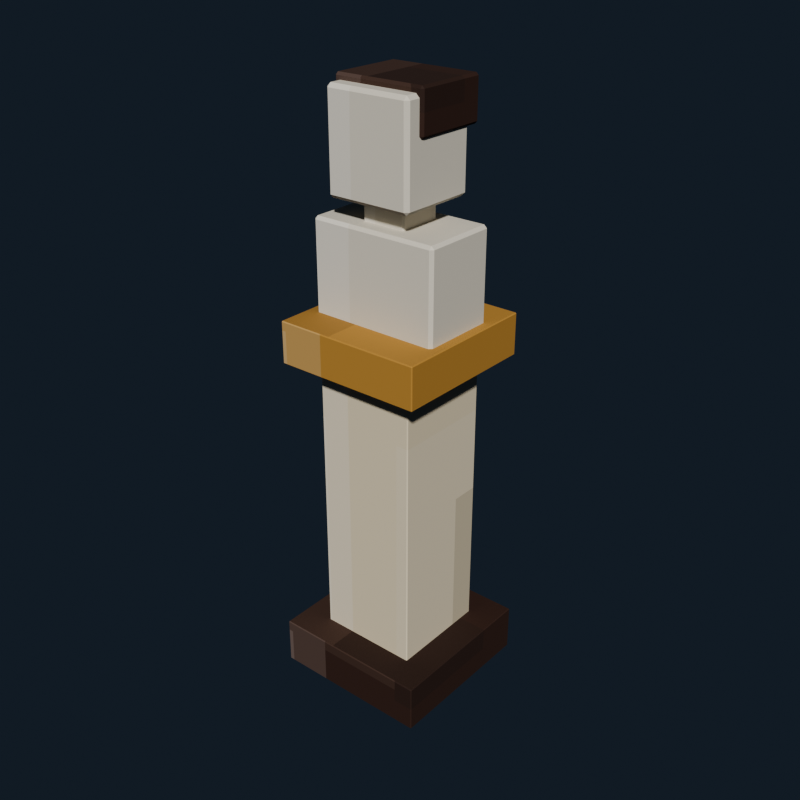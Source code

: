 # Source: mansion_bust_pedestal.blend  (saved by Blender 5.2.44; exported with 4.5.12 LTS)
import bpy
from mathutils import Matrix  # noqa: F401  (used for matrix-valued properties, if any)

bpy.ops.wm.read_factory_settings(use_empty=True)
scene = bpy.context.scene
scene.name = 'Scene'

# ---- collections
col_collection = bpy.data.collections.new('Collection'); scene.collection.children.link(col_collection)

# ---- images (referenced by path relative to the original .blend; pixels are not part of the script)
import os
ASSET_DIR = os.environ.get("B2B_ASSET_DIR", "")  # directory of the original .blend (textures are referenced by path, not embedded)
HERE = os.path.dirname(os.path.abspath(__file__))  # packed textures are extracted next to this script under _unpacked/

def load_image(name, relpath, width, height, colorspace="sRGB"):
    """Load a texture the original file referenced (path relative to the .blend, or extracted next to this script)."""
    p = next((c for c in (os.path.join(HERE, relpath), os.path.join(ASSET_DIR, relpath)) if relpath and os.path.exists(c)), "")
    if p:
        img = bpy.data.images.load(p, check_existing=True)
        img.name = name
    else:  # same state as the original file: an image datablock whose file is absent (Cycles renders it pink)
        img = bpy.data.images.new(name, width, height)
        img.source = "FILE"
        img.filepath = "//" + (relpath or name)
    img.colorspace_settings.name = colorspace
    return img
img_mansion_bust_pedestal_pixel_atlas = load_image('mansion_bust_pedestal_pixel_atlas', '_unpacked/mansion_bust_pedestal_pixel_atlas.35a16d8f.png', 160, 16, 'sRGB')

# ---- materials (node trees are filled in below, after node groups)
mat_mansion_bust_pedestal_pixel_paint = bpy.data.materials.new('Mansion Bust Pedestal pixel paint')

# ---- material node trees
mat_mansion_bust_pedestal_pixel_paint.use_nodes = True; mat_mansion_bust_pedestal_pixel_paint.node_tree.nodes.clear()
_N = mat_mansion_bust_pedestal_pixel_paint.node_tree.nodes; _L = mat_mansion_bust_pedestal_pixel_paint.node_tree.links
n0 = _N.new('ShaderNodeBsdfPrincipled'); n0.name = 'Principled BSDF'; n0.location = (-200, 100)
n0.inputs[2].default_value = 0.84
n0.inputs[10].default_value = 0.005
n1 = _N.new('ShaderNodeOutputMaterial'); n1.name = 'Material Output'; n1.location = (200, 100)
n2 = _N.new('ShaderNodeTexImage'); n2.name = 'Image Texture'; n2.location = (0, 0)
n2.image = img_mansion_bust_pedestal_pixel_atlas
n2.interpolation = 'Closest'
_L.new(n0.outputs[0], n1.inputs[0])
_L.new(n2.outputs[0], n0.inputs[0])
n1.is_active_output = True

# ---- world
world_world = bpy.data.worlds.new('World'); scene.world = world_world
world_world.use_nodes = True; world_world.node_tree.nodes.clear()
_N = world_world.node_tree.nodes; _L = world_world.node_tree.links
n0 = _N.new('ShaderNodeOutputWorld'); n0.name = 'World Output'; n0.location = (200, 100)
n1 = _N.new('ShaderNodeBackground'); n1.name = 'Background'; n1.location = (-200, 100)
n1.inputs[0].default_value = (0.04314, 0.06275, 0.09412, 1.0)
n1.inputs[1].default_value = 0.36
_L.new(n1.outputs[0], n0.inputs[0])
n0.is_active_output = True
world_world.color = (0.05088, 0.05088, 0.05088)
world_world.sun_shadow_jitter_overblur = 0.0

# ---- meshes
me_cube = bpy.data.meshes.new('Cube')
me_cube.from_pydata([(-0.267, -0.267, -0.08), (-0.267, -0.27, -0.077), (-0.27, -0.267, -0.077), (-0.267, -0.27, 0.077), (-0.267, -0.267, 0.08), (-0.27, -0.267, 0.077), (-0.267, 0.267, -0.08), (-0.27, 0.267, -0.077), (-0.267, 0.27, -0.077), (-0.267, 0.267, 0.08), (-0.267, 0.27, 0.077), (-0.27, 0.267, 0.077), (0.267, -0.267, -0.08), (0.27, -0.267, -0.077), (0.267, -0.27, -0.077), (0.267, -0.267, 0.08), (0.267, -0.27, 0.077), (0.27, -0.267, 0.077), (0.267, 0.267, -0.08), (0.267, 0.27, -0.077), (0.27, 0.267, -0.077), (0.267, 0.267, 0.08), (0.27, 0.267, 0.077), (0.267, 0.27, 0.077)], [], [(0, 1, 2), (3, 4, 5), (6, 7, 8), (9, 10, 11), (12, 13, 14), (15, 16, 17), (18, 19, 20), (21, 22, 23), (6, 0, 2, 7), (1, 3, 5, 2), (4, 9, 11, 5), (10, 8, 7, 11), (18, 6, 8, 19), (9, 21, 23, 10), (22, 20, 19, 23), (12, 18, 20, 13), (21, 15, 17, 22), (16, 14, 13, 17), (0, 12, 14, 1), (15, 4, 3, 16), (6, 18, 12, 0), (2, 5, 11, 7), (14, 16, 3, 1), (21, 9, 4, 15), (8, 10, 23, 19), (20, 22, 17, 13)])
_uv = me_cube.uv_layers.new(name='UVMap')
_uv.uv.foreach_set('vector', [0.1167, 0.7213, 0.1167, 0.7225, 0.1166, 0.7213, 0.1607, 0.9438, 0.1611, 0.9438, 0.1607, 0.945, 0.1167, 0.5012, 0.1166, 0.5012, 0.1167, 0.5, 0.1611, 0.2779, 0.1607, 0.2787, 0.1607, 0.2766, 0.1388, 0.7213, 0.1392, 0.7213, 0.139, 0.7231, 0.1612, 0.7225, 0.1607, 0.7237, 0.1607, 0.7216, 0.1388, 0.5012, 0.139, 0.4994, 0.1392, 0.5012, 0.1612, 0.5006, 0.1607, 0.5012, 0.1607, 0.4991, 0.1167, 0.5012, 0.1167, 0.7213, 0.1166, 0.7213, 0.1166, 0.5012, 0.1393, 0.055, 0.1607, 0.055, 0.1607, 0.05624, 0.1393, 0.05624, 0.1611, 0.05624, 0.1611, 0.2779, 0.1607, 0.2766, 0.1607, 0.05624, 0.1607, 0.2787, 0.1393, 0.2787, 0.1393, 0.2763, 0.1607, 0.2766, 0.1388, 0.5012, 0.1167, 0.5012, 0.1167, 0.5, 0.139, 0.4994, 0.1611, 0.2779, 0.1612, 0.5006, 0.1607, 0.4991, 0.1607, 0.2787, 0.1607, 0.5012, 0.1392, 0.5012, 0.139, 0.4994, 0.1607, 0.4991, 0.1388, 0.7213, 0.1388, 0.5012, 0.1392, 0.5012, 0.1392, 0.7213, 0.1612, 0.5006, 0.1612, 0.7225, 0.1607, 0.7216, 0.1607, 0.5012, 0.1607, 0.7237, 0.139, 0.7231, 0.1392, 0.7213, 0.1607, 0.7216, 0.1167, 0.7213, 0.1388, 0.7213, 0.139, 0.7231, 0.1167, 0.7225, 0.1612, 0.7225, 0.1611, 0.9438, 0.1607, 0.9438, 0.1607, 0.7237, 0.1167, 0.5012, 0.1388, 0.5012, 0.1388, 0.7213, 0.1167, 0.7213, 0.1393, 0.05624, 0.1607, 0.05624, 0.1607, 0.2766, 0.1393, 0.2763, 0.139, 0.7231, 0.1607, 0.7237, 0.1607, 0.9438, 0.1393, 0.9438, 0.1612, 0.5006, 0.1833, 0.5012, 0.1833, 0.7213, 0.1612, 0.7225, 0.1393, 0.2787, 0.1607, 0.2787, 0.1607, 0.4991, 0.139, 0.4994, 0.1392, 0.5012, 0.1607, 0.5012, 0.1607, 0.7216, 0.1392, 0.7213])
me_cube.materials.append(mat_mansion_bust_pedestal_pixel_paint)
me_cube.update()
me_cube_001 = bpy.data.meshes.new('Cube.001')
me_cube_001.from_pydata([(-0.167, -0.167, -0.51), (-0.167, -0.17, -0.507), (-0.17, -0.167, -0.507), (-0.167, -0.17, 0.507), (-0.167, -0.167, 0.51), (-0.17, -0.167, 0.507), (-0.167, 0.167, -0.51), (-0.17, 0.167, -0.507), (-0.167, 0.17, -0.507), (-0.167, 0.167, 0.51), (-0.167, 0.17, 0.507), (-0.17, 0.167, 0.507), (0.167, -0.167, -0.51), (0.17, -0.167, -0.507), (0.167, -0.17, -0.507), (0.167, -0.167, 0.51), (0.167, -0.17, 0.507), (0.17, -0.167, 0.507), (0.167, 0.167, -0.51), (0.167, 0.17, -0.507), (0.17, 0.167, -0.507), (0.167, 0.167, 0.51), (0.17, 0.167, 0.507), (0.167, 0.17, 0.507)], [], [(0, 1, 2), (3, 4, 5), (6, 7, 8), (9, 10, 11), (12, 13, 14), (15, 16, 17), (18, 19, 20), (21, 22, 23), (6, 0, 2, 7), (1, 3, 5, 2), (4, 9, 11, 5), (10, 8, 7, 11), (18, 6, 8, 19), (9, 21, 23, 10), (22, 20, 19, 23), (12, 18, 20, 13), (21, 15, 17, 22), (16, 14, 13, 17), (0, 12, 14, 1), (15, 4, 3, 16), (6, 18, 12, 0), (2, 5, 11, 7), (14, 16, 3, 1), (21, 9, 4, 15), (8, 10, 23, 19), (20, 22, 17, 13)])
_uv = me_cube_001.uv_layers.new(name='UVMap')
_uv.uv.foreach_set('vector', [0.3168, 0.7205, 0.3168, 0.7225, 0.3166, 0.7205, 0.3611, 0.943, 0.3611, 0.943, 0.3611, 0.945, 0.3168, 0.502, 0.3166, 0.502, 0.3168, 0.5, 0.3611, 0.2782, 0.3611, 0.2795, 0.3611, 0.276, 0.3387, 0.7205, 0.3389, 0.7205, 0.3388, 0.7235, 0.3612, 0.7225, 0.3611, 0.7245, 0.3611, 0.721, 0.3387, 0.502, 0.3388, 0.499, 0.3389, 0.502, 0.3612, 0.501, 0.3611, 0.502, 0.3611, 0.4985, 0.3168, 0.502, 0.3168, 0.7205, 0.3166, 0.7205, 0.3166, 0.502, 0.3389, 0.055, 0.3611, 0.055, 0.3611, 0.05696, 0.3389, 0.05696, 0.3611, 0.05696, 0.3611, 0.2782, 0.3611, 0.276, 0.3611, 0.05696, 0.3611, 0.2795, 0.3389, 0.2795, 0.3389, 0.2755, 0.3611, 0.276, 0.3387, 0.502, 0.3168, 0.502, 0.3168, 0.5, 0.3388, 0.499, 0.3611, 0.2782, 0.3612, 0.501, 0.3611, 0.4985, 0.3611, 0.2795, 0.3611, 0.502, 0.3389, 0.502, 0.3388, 0.499, 0.3611, 0.4985, 0.3387, 0.7205, 0.3387, 0.502, 0.3389, 0.502, 0.3389, 0.7205, 0.3612, 0.501, 0.3612, 0.7225, 0.3611, 0.721, 0.3611, 0.502, 0.3611, 0.7245, 0.3388, 0.7235, 0.3389, 0.7205, 0.3611, 0.721, 0.3168, 0.7205, 0.3387, 0.7205, 0.3388, 0.7235, 0.3168, 0.7225, 0.3612, 0.7225, 0.3611, 0.943, 0.3611, 0.943, 0.3611, 0.7245, 0.3168, 0.502, 0.3387, 0.502, 0.3387, 0.7205, 0.3168, 0.7205, 0.3389, 0.05696, 0.3611, 0.05696, 0.3611, 0.276, 0.3389, 0.2755, 0.3388, 0.7235, 0.3611, 0.7245, 0.3611, 0.943, 0.3389, 0.943, 0.3612, 0.501, 0.3832, 0.502, 0.3832, 0.7205, 0.3612, 0.7225, 0.3389, 0.2795, 0.3611, 0.2795, 0.3611, 0.4985, 0.3388, 0.499, 0.3389, 0.502, 0.3611, 0.502, 0.3611, 0.721, 0.3389, 0.7205])
me_cube_001.materials.append(mat_mansion_bust_pedestal_pixel_paint)
me_cube_001.update()
me_cube_002 = bpy.data.meshes.new('Cube.002')
me_cube_002.from_pydata([(-0.247, -0.247, -0.07), (-0.247, -0.25, -0.067), (-0.25, -0.247, -0.067), (-0.247, -0.25, 0.067), (-0.247, -0.247, 0.07), (-0.25, -0.247, 0.067), (-0.247, 0.247, -0.07), (-0.25, 0.247, -0.067), (-0.247, 0.25, -0.067), (-0.247, 0.247, 0.07), (-0.247, 0.25, 0.067), (-0.25, 0.247, 0.067), (0.247, -0.247, -0.07), (0.25, -0.247, -0.067), (0.247, -0.25, -0.067), (0.247, -0.247, 0.07), (0.247, -0.25, 0.067), (0.25, -0.247, 0.067), (0.247, 0.247, -0.07), (0.247, 0.25, -0.067), (0.25, 0.247, -0.067), (0.247, 0.247, 0.07), (0.25, 0.247, 0.067), (0.247, 0.25, 0.067)], [], [(0, 1, 2), (3, 4, 5), (6, 7, 8), (9, 10, 11), (12, 13, 14), (15, 16, 17), (18, 19, 20), (21, 22, 23), (6, 0, 2, 7), (1, 3, 5, 2), (4, 9, 11, 5), (10, 8, 7, 11), (18, 6, 8, 19), (9, 21, 23, 10), (22, 20, 19, 23), (12, 18, 20, 13), (21, 15, 17, 22), (16, 14, 13, 17), (0, 12, 14, 1), (15, 4, 3, 16), (6, 18, 12, 0), (2, 5, 11, 7), (14, 16, 3, 1), (21, 9, 4, 15), (8, 10, 23, 19), (20, 22, 17, 13)])
_uv = me_cube_002.uv_layers.new(name='UVMap')
_uv.uv.foreach_set('vector', [0.5168, 0.7212, 0.5168, 0.7225, 0.5166, 0.7212, 0.5606, 0.9437, 0.5611, 0.9437, 0.5606, 0.945, 0.5168, 0.5013, 0.5166, 0.5013, 0.5168, 0.5, 0.5611, 0.2779, 0.5606, 0.2788, 0.5606, 0.2765, 0.5387, 0.7212, 0.5392, 0.7212, 0.539, 0.7232, 0.5612, 0.7225, 0.5606, 0.7238, 0.5606, 0.7215, 0.5387, 0.5013, 0.539, 0.4993, 0.5392, 0.5013, 0.5612, 0.5007, 0.5606, 0.5013, 0.5606, 0.499, 0.5168, 0.5013, 0.5168, 0.7212, 0.5166, 0.7212, 0.5166, 0.5013, 0.5394, 0.055, 0.5606, 0.055, 0.5606, 0.05634, 0.5394, 0.05634, 0.5611, 0.05634, 0.5611, 0.2779, 0.5606, 0.2765, 0.5606, 0.05634, 0.5606, 0.2788, 0.5394, 0.2788, 0.5394, 0.2762, 0.5606, 0.2765, 0.5387, 0.5013, 0.5168, 0.5013, 0.5168, 0.5, 0.539, 0.4993, 0.5611, 0.2779, 0.5612, 0.5007, 0.5606, 0.499, 0.5606, 0.2788, 0.5606, 0.5013, 0.5392, 0.5013, 0.539, 0.4993, 0.5606, 0.499, 0.5387, 0.7212, 0.5387, 0.5013, 0.5392, 0.5013, 0.5392, 0.7212, 0.5612, 0.5007, 0.5612, 0.7225, 0.5606, 0.7215, 0.5606, 0.5013, 0.5606, 0.7238, 0.539, 0.7232, 0.5392, 0.7212, 0.5606, 0.7215, 0.5168, 0.7212, 0.5387, 0.7212, 0.539, 0.7232, 0.5168, 0.7225, 0.5612, 0.7225, 0.5611, 0.9437, 0.5606, 0.9437, 0.5606, 0.7238, 0.5168, 0.5013, 0.5387, 0.5013, 0.5387, 0.7212, 0.5168, 0.7212, 0.5394, 0.05634, 0.5606, 0.05634, 0.5606, 0.2765, 0.5394, 0.2762, 0.539, 0.7232, 0.5606, 0.7238, 0.5606, 0.9437, 0.5394, 0.9437, 0.5612, 0.5007, 0.5832, 0.5013, 0.5832, 0.7212, 0.5612, 0.7225, 0.5394, 0.2788, 0.5606, 0.2788, 0.5606, 0.499, 0.539, 0.4993, 0.5392, 0.5013, 0.5606, 0.5013, 0.5606, 0.7215, 0.5392, 0.7212])
me_cube_002.materials.append(mat_mansion_bust_pedestal_pixel_paint)
me_cube_002.update()
me_cube_003 = bpy.data.meshes.new('Cube.003')
me_cube_003.from_pydata([(-0.21, -0.12, -0.17), (-0.21, -0.13, -0.16), (-0.22, -0.12, -0.16), (-0.21, -0.13, 0.16), (-0.21, -0.12, 0.17), (-0.22, -0.12, 0.16), (-0.21, 0.12, -0.17), (-0.22, 0.12, -0.16), (-0.21, 0.13, -0.16), (-0.21, 0.12, 0.17), (-0.21, 0.13, 0.16), (-0.22, 0.12, 0.16), (0.21, -0.12, -0.17), (0.22, -0.12, -0.16), (0.21, -0.13, -0.16), (0.21, -0.12, 0.17), (0.21, -0.13, 0.16), (0.22, -0.12, 0.16), (0.21, 0.12, -0.17), (0.21, 0.13, -0.16), (0.22, 0.12, -0.16), (0.21, 0.12, 0.17), (0.22, 0.12, 0.16), (0.21, 0.13, 0.16)], [], [(0, 1, 2), (3, 4, 5), (6, 7, 8), (9, 10, 11), (12, 13, 14), (15, 16, 17), (18, 19, 20), (21, 22, 23), (6, 0, 2, 7), (1, 3, 5, 2), (4, 9, 11, 5), (10, 8, 7, 11), (18, 6, 8, 19), (9, 21, 23, 10), (22, 20, 19, 23), (12, 18, 20, 13), (21, 15, 17, 22), (16, 14, 13, 17), (0, 12, 14, 1), (15, 4, 3, 16), (6, 18, 12, 0), (2, 5, 11, 7), (14, 16, 3, 1), (21, 9, 4, 15), (8, 10, 23, 19), (20, 22, 17, 13)])
_uv = me_cube_003.uv_layers.new(name='UVMap')
_uv.uv.foreach_set('vector', [0.4171, 0.7139, 0.4171, 0.7225, 0.4166, 0.7139, 0.4605, 0.9399, 0.4611, 0.9399, 0.4605, 0.945, 0.4171, 0.5086, 0.4166, 0.5086, 0.4171, 0.5, 0.4611, 0.278, 0.4605, 0.2826, 0.4605, 0.2711, 0.4384, 0.7139, 0.4394, 0.7139, 0.4389, 0.725, 0.4614, 0.7207, 0.4605, 0.7276, 0.4605, 0.7161, 0.4384, 0.5086, 0.4389, 0.4975, 0.4394, 0.5086, 0.4614, 0.5052, 0.4605, 0.5086, 0.4605, 0.4962, 0.4171, 0.5086, 0.4171, 0.7139, 0.4166, 0.7139, 0.4166, 0.5086, 0.4395, 0.055, 0.4605, 0.055, 0.4605, 0.06356, 0.4395, 0.06356, 0.4611, 0.06356, 0.4611, 0.278, 0.4605, 0.2711, 0.4605, 0.06356, 0.4605, 0.2826, 0.4395, 0.2826, 0.4395, 0.2689, 0.4605, 0.2711, 0.4384, 0.5086, 0.4171, 0.5086, 0.4171, 0.5, 0.4389, 0.4975, 0.4611, 0.278, 0.4614, 0.5052, 0.4605, 0.4962, 0.4605, 0.2826, 0.4605, 0.5086, 0.4394, 0.5086, 0.4389, 0.4975, 0.4605, 0.4962, 0.4384, 0.7139, 0.4384, 0.5086, 0.4394, 0.5086, 0.4394, 0.7139, 0.4614, 0.5052, 0.4614, 0.7207, 0.4605, 0.7161, 0.4605, 0.5086, 0.4605, 0.7276, 0.4389, 0.725, 0.4394, 0.7139, 0.4605, 0.7161, 0.4171, 0.7139, 0.4384, 0.7139, 0.4389, 0.725, 0.4171, 0.7225, 0.4614, 0.7207, 0.4611, 0.9399, 0.4605, 0.9399, 0.4605, 0.7276, 0.4171, 0.5086, 0.4384, 0.5086, 0.4384, 0.7139, 0.4171, 0.7139, 0.4395, 0.06356, 0.4605, 0.06356, 0.4605, 0.2711, 0.4395, 0.2689, 0.4389, 0.725, 0.4605, 0.7276, 0.4605, 0.9399, 0.4395, 0.9399, 0.4614, 0.5052, 0.4829, 0.5086, 0.4829, 0.7139, 0.4614, 0.7207, 0.4395, 0.2826, 0.4605, 0.2826, 0.4605, 0.4962, 0.4389, 0.4975, 0.4394, 0.5086, 0.4605, 0.5086, 0.4605, 0.7161, 0.4394, 0.7139])
me_cube_003.materials.append(mat_mansion_bust_pedestal_pixel_paint)
me_cube_003.update()
me_cube_004 = bpy.data.meshes.new('Cube.004')
me_cube_004.from_pydata([(-0.069, -0.069, -0.09), (-0.069, -0.075, -0.084), (-0.075, -0.069, -0.084), (-0.069, -0.075, 0.084), (-0.069, -0.069, 0.09), (-0.075, -0.069, 0.084), (-0.069, 0.069, -0.09), (-0.075, 0.069, -0.084), (-0.069, 0.075, -0.084), (-0.069, 0.069, 0.09), (-0.069, 0.075, 0.084), (-0.075, 0.069, 0.084), (0.069, -0.069, -0.09), (0.075, -0.069, -0.084), (0.069, -0.075, -0.084), (0.069, -0.069, 0.09), (0.069, -0.075, 0.084), (0.075, -0.069, 0.084), (0.069, 0.069, -0.09), (0.069, 0.075, -0.084), (0.075, 0.069, -0.084), (0.069, 0.069, 0.09), (0.075, 0.069, 0.084), (0.069, 0.075, 0.084)], [], [(0, 1, 2), (3, 4, 5), (6, 7, 8), (9, 10, 11), (12, 13, 14), (15, 16, 17), (18, 19, 20), (21, 22, 23), (6, 0, 2, 7), (1, 3, 5, 2), (4, 9, 11, 5), (10, 8, 7, 11), (18, 6, 8, 19), (9, 21, 23, 10), (22, 20, 19, 23), (12, 18, 20, 13), (21, 15, 17, 22), (16, 14, 13, 17), (0, 12, 14, 1), (15, 4, 3, 16), (6, 18, 12, 0), (2, 5, 11, 7), (14, 16, 3, 1), (21, 9, 4, 15), (8, 10, 23, 19), (20, 22, 17, 13)])
_uv = me_cube_004.uv_layers.new(name='UVMap')
_uv.uv.foreach_set('vector', [0.4175, 0.7136, 0.4175, 0.7225, 0.4166, 0.7136, 0.4604, 0.9361, 0.4611, 0.9361, 0.4604, 0.945, 0.4175, 0.5089, 0.4166, 0.5089, 0.4175, 0.5, 0.4611, 0.2805, 0.4604, 0.2864, 0.4604, 0.2708, 0.438, 0.7136, 0.4394, 0.7136, 0.4388, 0.7269, 0.4616, 0.7225, 0.4604, 0.7314, 0.4604, 0.7158, 0.438, 0.5089, 0.4388, 0.4956, 0.4394, 0.5089, 0.4616, 0.5045, 0.4604, 0.5089, 0.4604, 0.4933, 0.4175, 0.5089, 0.4175, 0.7136, 0.4166, 0.7136, 0.4166, 0.5089, 0.4396, 0.055, 0.4604, 0.055, 0.4604, 0.0639, 0.4396, 0.0639, 0.4611, 0.0639, 0.4611, 0.2805, 0.4604, 0.2708, 0.4604, 0.0639, 0.4604, 0.2864, 0.4396, 0.2864, 0.4396, 0.2686, 0.4604, 0.2708, 0.438, 0.5089, 0.4175, 0.5089, 0.4175, 0.5, 0.4388, 0.4956, 0.4611, 0.2805, 0.4616, 0.5045, 0.4604, 0.4933, 0.4604, 0.2864, 0.4604, 0.5089, 0.4394, 0.5089, 0.4388, 0.4956, 0.4604, 0.4933, 0.438, 0.7136, 0.438, 0.5089, 0.4394, 0.5089, 0.4394, 0.7136, 0.4616, 0.5045, 0.4616, 0.7225, 0.4604, 0.7158, 0.4604, 0.5089, 0.4604, 0.7314, 0.4388, 0.7269, 0.4394, 0.7136, 0.4604, 0.7158, 0.4175, 0.7136, 0.438, 0.7136, 0.4388, 0.7269, 0.4175, 0.7225, 0.4616, 0.7225, 0.4611, 0.9361, 0.4604, 0.9361, 0.4604, 0.7314, 0.4175, 0.5089, 0.438, 0.5089, 0.438, 0.7136, 0.4175, 0.7136, 0.4396, 0.0639, 0.4604, 0.0639, 0.4604, 0.2708, 0.4396, 0.2686, 0.4388, 0.7269, 0.4604, 0.7314, 0.4604, 0.9361, 0.4396, 0.9361, 0.4616, 0.5045, 0.4825, 0.5089, 0.4825, 0.7136, 0.4616, 0.7225, 0.4396, 0.2864, 0.4604, 0.2864, 0.4604, 0.4933, 0.4388, 0.4956, 0.4394, 0.5089, 0.4604, 0.5089, 0.4604, 0.7158, 0.4394, 0.7136])
me_cube_004.materials.append(mat_mansion_bust_pedestal_pixel_paint)
me_cube_004.update()
me_cube_005 = bpy.data.meshes.new('Cube.005')
me_cube_005.from_pydata([(-0.133, -0.123, -0.16), (-0.133, -0.135, -0.148), (-0.145, -0.123, -0.148), (-0.133, -0.135, 0.148), (-0.133, -0.123, 0.16), (-0.145, -0.123, 0.148), (-0.133, 0.123, -0.16), (-0.145, 0.123, -0.148), (-0.133, 0.135, -0.148), (-0.133, 0.123, 0.16), (-0.133, 0.135, 0.148), (-0.145, 0.123, 0.148), (0.133, -0.123, -0.16), (0.145, -0.123, -0.148), (0.133, -0.135, -0.148), (0.133, -0.123, 0.16), (0.133, -0.135, 0.148), (0.145, -0.123, 0.148), (0.133, 0.123, -0.16), (0.133, 0.135, -0.148), (0.145, 0.123, -0.148), (0.133, 0.123, 0.16), (0.145, 0.123, 0.148), (0.133, 0.135, 0.148)], [], [(0, 1, 2), (3, 4, 5), (6, 7, 8), (9, 10, 11), (12, 13, 14), (15, 16, 17), (18, 19, 20), (21, 22, 23), (6, 0, 2, 7), (1, 3, 5, 2), (4, 9, 11, 5), (10, 8, 7, 11), (18, 6, 8, 19), (9, 21, 23, 10), (22, 20, 19, 23), (12, 18, 20, 13), (21, 15, 17, 22), (16, 14, 13, 17), (0, 12, 14, 1), (15, 4, 3, 16), (6, 18, 12, 0), (2, 5, 11, 7), (14, 16, 3, 1), (21, 9, 4, 15), (8, 10, 23, 19), (20, 22, 17, 13)])
_uv = me_cube_005.uv_layers.new(name='UVMap')
_uv.uv.foreach_set('vector', [0.4175, 0.7126, 0.4175, 0.7225, 0.4166, 0.7126, 0.4603, 0.9358, 0.4611, 0.9358, 0.4603, 0.945, 0.4175, 0.5099, 0.4166, 0.5099, 0.4175, 0.5, 0.4611, 0.2803, 0.4603, 0.2867, 0.4603, 0.2701, 0.438, 0.7126, 0.4395, 0.7126, 0.4388, 0.7271, 0.4616, 0.7222, 0.4603, 0.7317, 0.4603, 0.7151, 0.438, 0.5099, 0.4388, 0.4954, 0.4395, 0.5099, 0.4616, 0.5051, 0.4603, 0.5099, 0.4603, 0.4931, 0.4175, 0.5099, 0.4175, 0.7126, 0.4166, 0.7126, 0.4166, 0.5099, 0.4397, 0.055, 0.4603, 0.055, 0.4603, 0.06489, 0.4397, 0.06489, 0.4611, 0.06489, 0.4611, 0.2803, 0.4603, 0.2701, 0.4603, 0.06489, 0.4603, 0.2867, 0.4397, 0.2867, 0.4397, 0.2676, 0.4603, 0.2701, 0.438, 0.5099, 0.4175, 0.5099, 0.4175, 0.5, 0.4388, 0.4954, 0.4611, 0.2803, 0.4616, 0.5051, 0.4603, 0.4931, 0.4603, 0.2867, 0.4603, 0.5099, 0.4395, 0.5099, 0.4388, 0.4954, 0.4603, 0.4931, 0.438, 0.7126, 0.438, 0.5099, 0.4395, 0.5099, 0.4395, 0.7126, 0.4616, 0.5051, 0.4616, 0.7222, 0.4603, 0.7151, 0.4603, 0.5099, 0.4603, 0.7317, 0.4388, 0.7271, 0.4395, 0.7126, 0.4603, 0.7151, 0.4175, 0.7126, 0.438, 0.7126, 0.4388, 0.7271, 0.4175, 0.7225, 0.4616, 0.7222, 0.4611, 0.9358, 0.4603, 0.9358, 0.4603, 0.7317, 0.4175, 0.5099, 0.438, 0.5099, 0.438, 0.7126, 0.4175, 0.7126, 0.4397, 0.06489, 0.4603, 0.06489, 0.4603, 0.2701, 0.4397, 0.2676, 0.4388, 0.7271, 0.4603, 0.7317, 0.4603, 0.9358, 0.4397, 0.9358, 0.4616, 0.5051, 0.4825, 0.5099, 0.4825, 0.7126, 0.4616, 0.7222, 0.4397, 0.2867, 0.4603, 0.2867, 0.4603, 0.4931, 0.4388, 0.4954, 0.4395, 0.5099, 0.4603, 0.5099, 0.4603, 0.7151, 0.4395, 0.7126])
me_cube_005.materials.append(mat_mansion_bust_pedestal_pixel_paint)
me_cube_005.update()
me_cube_006 = bpy.data.meshes.new('Cube.006')
me_cube_006.from_pydata([(-0.147, -0.117, -0.07), (-0.147, -0.125, -0.062), (-0.155, -0.117, -0.062), (-0.147, -0.125, 0.062), (-0.147, -0.117, 0.07), (-0.155, -0.117, 0.062), (-0.147, 0.117, -0.07), (-0.155, 0.117, -0.062), (-0.147, 0.125, -0.062), (-0.147, 0.117, 0.07), (-0.147, 0.125, 0.062), (-0.155, 0.117, 0.062), (0.147, -0.117, -0.07), (0.155, -0.117, -0.062), (0.147, -0.125, -0.062), (0.147, -0.117, 0.07), (0.147, -0.125, 0.062), (0.155, -0.117, 0.062), (0.147, 0.117, -0.07), (0.147, 0.125, -0.062), (0.155, 0.117, -0.062), (0.147, 0.117, 0.07), (0.155, 0.117, 0.062), (0.147, 0.125, 0.062)], [], [(0, 1, 2), (3, 4, 5), (6, 7, 8), (9, 10, 11), (12, 13, 14), (15, 16, 17), (18, 19, 20), (21, 22, 23), (6, 0, 2, 7), (1, 3, 5, 2), (4, 9, 11, 5), (10, 8, 7, 11), (18, 6, 8, 19), (9, 21, 23, 10), (22, 20, 19, 23), (12, 18, 20, 13), (21, 15, 17, 22), (16, 14, 13, 17), (0, 12, 14, 1), (15, 4, 3, 16), (6, 18, 12, 0), (2, 5, 11, 7), (14, 16, 3, 1), (21, 9, 4, 15), (8, 10, 23, 19), (20, 22, 17, 13)])
_uv = me_cube_006.uv_layers.new(name='UVMap')
_uv.uv.foreach_set('vector', [0.1172, 0.7154, 0.1172, 0.7225, 0.1166, 0.7154, 0.1599, 0.9393, 0.1611, 0.9393, 0.1599, 0.945, 0.1172, 0.5071, 0.1166, 0.5071, 0.1172, 0.5, 0.1611, 0.279, 0.1599, 0.2832, 0.1599, 0.2722, 0.1383, 0.7154, 0.1398, 0.7154, 0.1392, 0.7254, 0.1614, 0.7218, 0.1599, 0.7282, 0.1599, 0.7172, 0.1383, 0.5071, 0.1392, 0.4971, 0.1398, 0.5071, 0.1614, 0.5039, 0.1599, 0.5071, 0.1599, 0.4957, 0.1172, 0.5071, 0.1172, 0.7154, 0.1166, 0.7154, 0.1166, 0.5071, 0.1401, 0.055, 0.1599, 0.055, 0.1599, 0.06212, 0.1401, 0.06212, 0.1611, 0.06212, 0.1611, 0.279, 0.1599, 0.2722, 0.1599, 0.06212, 0.1599, 0.2832, 0.1401, 0.2832, 0.1401, 0.2704, 0.1599, 0.2722, 0.1383, 0.5071, 0.1172, 0.5071, 0.1172, 0.5, 0.1392, 0.4971, 0.1611, 0.279, 0.1614, 0.5039, 0.1599, 0.4957, 0.1599, 0.2832, 0.1599, 0.5071, 0.1398, 0.5071, 0.1392, 0.4971, 0.1599, 0.4957, 0.1383, 0.7154, 0.1383, 0.5071, 0.1398, 0.5071, 0.1398, 0.7154, 0.1614, 0.5039, 0.1614, 0.7218, 0.1599, 0.7172, 0.1599, 0.5071, 0.1599, 0.7282, 0.1392, 0.7254, 0.1398, 0.7154, 0.1599, 0.7172, 0.1172, 0.7154, 0.1383, 0.7154, 0.1392, 0.7254, 0.1172, 0.7225, 0.1614, 0.7218, 0.1611, 0.9393, 0.1599, 0.9393, 0.1599, 0.7282, 0.1172, 0.5071, 0.1383, 0.5071, 0.1383, 0.7154, 0.1172, 0.7154, 0.1401, 0.06212, 0.1599, 0.06212, 0.1599, 0.2722, 0.1401, 0.2704, 0.1392, 0.7254, 0.1599, 0.7282, 0.1599, 0.9393, 0.1401, 0.9393, 0.1614, 0.5039, 0.1828, 0.5071, 0.1828, 0.7154, 0.1614, 0.7218, 0.1401, 0.2832, 0.1599, 0.2832, 0.1599, 0.4957, 0.1392, 0.4971, 0.1398, 0.5071, 0.1599, 0.5071, 0.1599, 0.7172, 0.1398, 0.7154])
me_cube_006.materials.append(mat_mansion_bust_pedestal_pixel_paint)
me_cube_006.update()

# ---- objects
ob_pedestalfoot = bpy.data.objects.new('PedestalFoot', me_cube)
ob_pedestalcolumn = bpy.data.objects.new('PedestalColumn', me_cube_001)
ob_pedestaltop = bpy.data.objects.new('PedestalTop', me_cube_002)
ob_busttorso = bpy.data.objects.new('BustTorso', me_cube_003)
ob_bustneck = bpy.data.objects.new('BustNeck', me_cube_004)
ob_busthead = bpy.data.objects.new('BustHead', me_cube_005)
ob_busthair = bpy.data.objects.new('BustHair', me_cube_006)

# ---- transforms, parenting, visibility, modifiers, constraints
ob_pedestalfoot.location = (0.0, 0.0, 0.08)
ob_pedestalcolumn.location = (0.0, 0.0, 0.66)
ob_pedestaltop.location = (0.0, 0.0, 1.2)
ob_busttorso.location = (0.0, 0.0, 1.4)
ob_bustneck.location = (0.0, 0.0, 1.61)
ob_busthead.location = (0.0, -0.01, 1.8)
ob_busthair.location = (0.0, 0.03, 1.91)

# ---- collection membership
col_collection.objects.link(ob_pedestalfoot)
col_collection.objects.link(ob_pedestalcolumn)
col_collection.objects.link(ob_pedestaltop)
col_collection.objects.link(ob_busttorso)
col_collection.objects.link(ob_bustneck)
col_collection.objects.link(ob_busthead)
col_collection.objects.link(ob_busthair)

# ---- scene / render settings (as saved in the file)
scene.frame_start = 1; scene.frame_end = 250; scene.frame_set(1)
scene.render.engine = 'BLENDER_EEVEE_NEXT'
scene.render.resolution_x = 640
scene.render.resolution_y = 640
scene.render.bake_bias = 0.0
scene.render.bake_samples = 0
scene.render.compositor_device = 'GPU'
scene.eevee.use_volume_custom_range = False
scene.eevee.fast_gi_thickness_near = 0.1
scene.eevee.fast_gi_thickness_far = 0.0
scene.eevee.ray_tracing_options.screen_trace_thickness = 0.1
scene.view_settings.look = 'AgX - Medium High Contrast'
bpy.context.view_layer.update()

# ---- added for rendering (the .blend has no active camera and no usable light): camera, sun
cam_auto = bpy.data.cameras.new('AutoCamera')
cam_auto.lens = 50.0
cam_auto.sensor_width = 36.0
cam_auto.clip_end = 1000.0
ob_auto_camera = bpy.data.objects.new('AutoCamera', cam_auto)
scene.collection.objects.link(ob_auto_camera)
ob_auto_camera.location = (1.96348, -2.35618, 2.56079)
ob_auto_camera.rotation_euler = (1.09748, -7.21219e-08, 0.694738)
scene.camera = ob_auto_camera
light_auto_sun = bpy.data.lights.new('AutoSun', 'SUN')
light_auto_sun.energy = 3.0
light_auto_sun.angle = 0.0523599
ob_auto_sun = bpy.data.objects.new('AutoSun', light_auto_sun)
scene.collection.objects.link(ob_auto_sun)
ob_auto_sun.rotation_euler = (0.872665, 0.174533, 0.523599)
bpy.context.view_layer.update()
